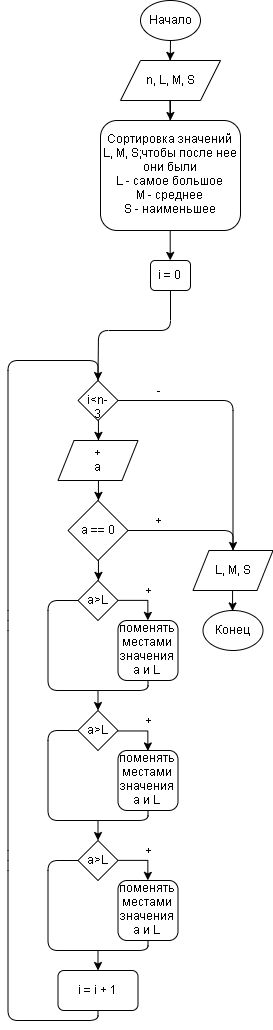

The diagram above was exported from draw.io. Its source (the exported page's mxGraphModel, read from the mxfile embedded in the PNG):
<mxGraphModel dx="1205" dy="666" grid="1" gridSize="10" guides="1" tooltips="1" connect="1" arrows="1" fold="1" page="1" pageScale="1" pageWidth="2000" pageHeight="3000" math="0" shadow="0">
  <root>
    <mxCell id="0" />
    <mxCell id="1" parent="0" />
    <mxCell id="ighuYlIpOkjBIZ17v1Wk-6" style="edgeStyle=orthogonalEdgeStyle;rounded=0;orthogonalLoop=1;jettySize=auto;html=1;entryX=0.5;entryY=0;entryDx=0;entryDy=0;" parent="1" source="ighuYlIpOkjBIZ17v1Wk-1" target="ighuYlIpOkjBIZ17v1Wk-2" edge="1">
      <mxGeometry relative="1" as="geometry" />
    </mxCell>
    <mxCell id="ighuYlIpOkjBIZ17v1Wk-1" value="Начало" style="ellipse;whiteSpace=wrap;html=1;" parent="1" vertex="1">
      <mxGeometry x="410" y="180" width="60" height="40" as="geometry" />
    </mxCell>
    <mxCell id="ighuYlIpOkjBIZ17v1Wk-7" style="edgeStyle=orthogonalEdgeStyle;rounded=0;orthogonalLoop=1;jettySize=auto;html=1;entryX=0.5;entryY=0;entryDx=0;entryDy=0;" parent="1" source="ighuYlIpOkjBIZ17v1Wk-2" edge="1">
      <mxGeometry relative="1" as="geometry">
        <mxPoint x="440" y="300" as="targetPoint" />
      </mxGeometry>
    </mxCell>
    <mxCell id="ighuYlIpOkjBIZ17v1Wk-2" value="n, L, M, S" style="shape=parallelogram;perimeter=parallelogramPerimeter;whiteSpace=wrap;html=1;" parent="1" vertex="1">
      <mxGeometry x="390" y="240" width="100" height="40" as="geometry" />
    </mxCell>
    <mxCell id="ighuYlIpOkjBIZ17v1Wk-9" style="edgeStyle=orthogonalEdgeStyle;rounded=0;orthogonalLoop=1;jettySize=auto;html=1;entryX=0.5;entryY=0;entryDx=0;entryDy=0;" parent="1" source="ighuYlIpOkjBIZ17v1Wk-4" target="ighuYlIpOkjBIZ17v1Wk-5" edge="1">
      <mxGeometry relative="1" as="geometry" />
    </mxCell>
    <mxCell id="ighuYlIpOkjBIZ17v1Wk-4" value="i&amp;lt;n-3" style="rhombus;whiteSpace=wrap;html=1;" parent="1" vertex="1">
      <mxGeometry x="347.5" y="560" width="40" height="40" as="geometry" />
    </mxCell>
    <mxCell id="ighuYlIpOkjBIZ17v1Wk-11" style="edgeStyle=orthogonalEdgeStyle;rounded=0;orthogonalLoop=1;jettySize=auto;html=1;entryX=0.5;entryY=0;entryDx=0;entryDy=0;" parent="1" source="ighuYlIpOkjBIZ17v1Wk-5" target="ighuYlIpOkjBIZ17v1Wk-10" edge="1">
      <mxGeometry relative="1" as="geometry" />
    </mxCell>
    <mxCell id="ighuYlIpOkjBIZ17v1Wk-5" value="+&lt;br&gt;a" style="shape=parallelogram;perimeter=parallelogramPerimeter;whiteSpace=wrap;html=1;" parent="1" vertex="1">
      <mxGeometry x="327.5" y="620" width="80" height="40" as="geometry" />
    </mxCell>
    <mxCell id="sUebI3K63BWxwq0lDc0v-10" style="edgeStyle=orthogonalEdgeStyle;rounded=0;orthogonalLoop=1;jettySize=auto;html=1;entryX=0.5;entryY=0;entryDx=0;entryDy=0;" parent="1" source="ighuYlIpOkjBIZ17v1Wk-10" target="sUebI3K63BWxwq0lDc0v-9" edge="1">
      <mxGeometry relative="1" as="geometry" />
    </mxCell>
    <mxCell id="ighuYlIpOkjBIZ17v1Wk-10" value="a == 0" style="rhombus;whiteSpace=wrap;html=1;" parent="1" vertex="1">
      <mxGeometry x="337.5" y="680" width="60" height="60" as="geometry" />
    </mxCell>
    <mxCell id="ighuYlIpOkjBIZ17v1Wk-26" value="i = i + 1" style="rounded=1;whiteSpace=wrap;html=1;" parent="1" vertex="1">
      <mxGeometry x="327.5" y="1150" width="80" height="40" as="geometry" />
    </mxCell>
    <mxCell id="ighuYlIpOkjBIZ17v1Wk-29" value="" style="endArrow=classic;html=1;exitX=0.5;exitY=1;exitDx=0;exitDy=0;entryX=0.5;entryY=0;entryDx=0;entryDy=0;" parent="1" source="ighuYlIpOkjBIZ17v1Wk-26" target="ighuYlIpOkjBIZ17v1Wk-4" edge="1">
      <mxGeometry width="50" height="50" relative="1" as="geometry">
        <mxPoint x="267.5" y="1310" as="sourcePoint" />
        <mxPoint x="367.5" y="760" as="targetPoint" />
        <Array as="points">
          <mxPoint x="367.5" y="1200" />
          <mxPoint x="277.5" y="1200" />
          <mxPoint x="277.5" y="1040" />
          <mxPoint x="277.5" y="800" />
          <mxPoint x="277.5" y="540" />
          <mxPoint x="367.5" y="540" />
        </Array>
      </mxGeometry>
    </mxCell>
    <mxCell id="ighuYlIpOkjBIZ17v1Wk-34" style="edgeStyle=orthogonalEdgeStyle;rounded=0;orthogonalLoop=1;jettySize=auto;html=1;entryX=0.5;entryY=0;entryDx=0;entryDy=0;" parent="1" source="ighuYlIpOkjBIZ17v1Wk-31" target="ighuYlIpOkjBIZ17v1Wk-33" edge="1">
      <mxGeometry relative="1" as="geometry" />
    </mxCell>
    <mxCell id="ighuYlIpOkjBIZ17v1Wk-31" value="L, M, S" style="shape=parallelogram;perimeter=parallelogramPerimeter;whiteSpace=wrap;html=1;" parent="1" vertex="1">
      <mxGeometry x="462.5" y="730" width="80" height="40" as="geometry" />
    </mxCell>
    <mxCell id="ighuYlIpOkjBIZ17v1Wk-33" value="Конец" style="ellipse;whiteSpace=wrap;html=1;" parent="1" vertex="1">
      <mxGeometry x="472.5" y="790" width="60" height="40" as="geometry" />
    </mxCell>
    <mxCell id="BuDbGVm3OW9OlowVtvKY-4" style="edgeStyle=orthogonalEdgeStyle;rounded=0;orthogonalLoop=1;jettySize=auto;html=1;entryX=0.5;entryY=0;entryDx=0;entryDy=0;" edge="1" parent="1" source="sUebI3K63BWxwq0lDc0v-2" target="BuDbGVm3OW9OlowVtvKY-3">
      <mxGeometry relative="1" as="geometry" />
    </mxCell>
    <mxCell id="sUebI3K63BWxwq0lDc0v-2" value="Сортировка значений L, M, S;чтобы после нее они были&lt;br&gt;L - самое большое&lt;br&gt;M - среднее&lt;br&gt;S - наименьшее" style="rounded=1;whiteSpace=wrap;html=1;" parent="1" vertex="1">
      <mxGeometry x="370" y="300" width="140" height="110" as="geometry" />
    </mxCell>
    <mxCell id="sUebI3K63BWxwq0lDc0v-5" value="" style="endArrow=classic;html=1;exitX=1;exitY=0.5;exitDx=0;exitDy=0;entryX=0.5;entryY=0;entryDx=0;entryDy=0;" parent="1" source="ighuYlIpOkjBIZ17v1Wk-10" target="ighuYlIpOkjBIZ17v1Wk-31" edge="1">
      <mxGeometry width="50" height="50" relative="1" as="geometry">
        <mxPoint x="437.5" y="830" as="sourcePoint" />
        <mxPoint x="487.5" y="780" as="targetPoint" />
        <Array as="points">
          <mxPoint x="502.5" y="710" />
        </Array>
      </mxGeometry>
    </mxCell>
    <mxCell id="sUebI3K63BWxwq0lDc0v-6" value="+" style="text;html=1;strokeColor=none;fillColor=none;align=center;verticalAlign=middle;whiteSpace=wrap;rounded=0;" parent="1" vertex="1">
      <mxGeometry x="407.5" y="690" width="40" height="20" as="geometry" />
    </mxCell>
    <mxCell id="sUebI3K63BWxwq0lDc0v-7" value="" style="endArrow=none;html=1;entryX=1;entryY=0.5;entryDx=0;entryDy=0;exitX=0.5;exitY=0;exitDx=0;exitDy=0;" parent="1" source="ighuYlIpOkjBIZ17v1Wk-31" target="ighuYlIpOkjBIZ17v1Wk-4" edge="1">
      <mxGeometry width="50" height="50" relative="1" as="geometry">
        <mxPoint x="267.5" y="1190" as="sourcePoint" />
        <mxPoint x="317.5" y="1140" as="targetPoint" />
        <Array as="points">
          <mxPoint x="502.5" y="580" />
        </Array>
      </mxGeometry>
    </mxCell>
    <mxCell id="sUebI3K63BWxwq0lDc0v-8" value="-" style="text;html=1;strokeColor=none;fillColor=none;align=center;verticalAlign=middle;whiteSpace=wrap;rounded=0;" parent="1" vertex="1">
      <mxGeometry x="407.5" y="560" width="40" height="20" as="geometry" />
    </mxCell>
    <mxCell id="sUebI3K63BWxwq0lDc0v-12" style="edgeStyle=orthogonalEdgeStyle;rounded=0;orthogonalLoop=1;jettySize=auto;html=1;entryX=0.5;entryY=0;entryDx=0;entryDy=0;" parent="1" source="sUebI3K63BWxwq0lDc0v-9" target="sUebI3K63BWxwq0lDc0v-11" edge="1">
      <mxGeometry relative="1" as="geometry">
        <Array as="points">
          <mxPoint x="417.5" y="780" />
        </Array>
      </mxGeometry>
    </mxCell>
    <mxCell id="sUebI3K63BWxwq0lDc0v-9" value="a&amp;gt;L" style="rhombus;whiteSpace=wrap;html=1;" parent="1" vertex="1">
      <mxGeometry x="347.5" y="760" width="40" height="40" as="geometry" />
    </mxCell>
    <mxCell id="sUebI3K63BWxwq0lDc0v-11" value="поменять местами значения a и L" style="rounded=1;whiteSpace=wrap;html=1;" parent="1" vertex="1">
      <mxGeometry x="387.5" y="800" width="60" height="60" as="geometry" />
    </mxCell>
    <mxCell id="sUebI3K63BWxwq0lDc0v-13" value="" style="endArrow=none;html=1;entryX=0;entryY=0.5;entryDx=0;entryDy=0;exitX=0.5;exitY=1;exitDx=0;exitDy=0;" parent="1" source="sUebI3K63BWxwq0lDc0v-11" target="sUebI3K63BWxwq0lDc0v-9" edge="1">
      <mxGeometry width="50" height="50" relative="1" as="geometry">
        <mxPoint x="287.5" y="880" as="sourcePoint" />
        <mxPoint x="337.5" y="830" as="targetPoint" />
        <Array as="points">
          <mxPoint x="417.5" y="870" />
          <mxPoint x="317.5" y="870" />
          <mxPoint x="317.5" y="780" />
        </Array>
      </mxGeometry>
    </mxCell>
    <mxCell id="sUebI3K63BWxwq0lDc0v-14" style="edgeStyle=orthogonalEdgeStyle;rounded=0;orthogonalLoop=1;jettySize=auto;html=1;entryX=0.5;entryY=0;entryDx=0;entryDy=0;" parent="1" source="sUebI3K63BWxwq0lDc0v-15" target="sUebI3K63BWxwq0lDc0v-16" edge="1">
      <mxGeometry relative="1" as="geometry">
        <Array as="points">
          <mxPoint x="417.5" y="910" />
        </Array>
      </mxGeometry>
    </mxCell>
    <mxCell id="sUebI3K63BWxwq0lDc0v-15" value="a&amp;gt;L" style="rhombus;whiteSpace=wrap;html=1;" parent="1" vertex="1">
      <mxGeometry x="347.5" y="890" width="40" height="40" as="geometry" />
    </mxCell>
    <mxCell id="sUebI3K63BWxwq0lDc0v-16" value="поменять местами значения a и L" style="rounded=1;whiteSpace=wrap;html=1;" parent="1" vertex="1">
      <mxGeometry x="387.5" y="930" width="60" height="60" as="geometry" />
    </mxCell>
    <mxCell id="sUebI3K63BWxwq0lDc0v-17" value="" style="endArrow=none;html=1;entryX=0;entryY=0.5;entryDx=0;entryDy=0;exitX=0.5;exitY=1;exitDx=0;exitDy=0;" parent="1" source="sUebI3K63BWxwq0lDc0v-16" target="sUebI3K63BWxwq0lDc0v-15" edge="1">
      <mxGeometry width="50" height="50" relative="1" as="geometry">
        <mxPoint x="287.5" y="1010" as="sourcePoint" />
        <mxPoint x="337.5" y="960" as="targetPoint" />
        <Array as="points">
          <mxPoint x="417.5" y="1000" />
          <mxPoint x="317.5" y="1000" />
          <mxPoint x="317.5" y="910" />
        </Array>
      </mxGeometry>
    </mxCell>
    <mxCell id="sUebI3K63BWxwq0lDc0v-18" style="edgeStyle=orthogonalEdgeStyle;rounded=0;orthogonalLoop=1;jettySize=auto;html=1;entryX=0.5;entryY=0;entryDx=0;entryDy=0;" parent="1" source="sUebI3K63BWxwq0lDc0v-19" target="sUebI3K63BWxwq0lDc0v-20" edge="1">
      <mxGeometry relative="1" as="geometry">
        <Array as="points">
          <mxPoint x="417.5" y="1040" />
        </Array>
      </mxGeometry>
    </mxCell>
    <mxCell id="sUebI3K63BWxwq0lDc0v-19" value="a&amp;gt;L" style="rhombus;whiteSpace=wrap;html=1;" parent="1" vertex="1">
      <mxGeometry x="347.5" y="1020" width="40" height="40" as="geometry" />
    </mxCell>
    <mxCell id="sUebI3K63BWxwq0lDc0v-20" value="поменять местами значения a и L" style="rounded=1;whiteSpace=wrap;html=1;" parent="1" vertex="1">
      <mxGeometry x="387.5" y="1060" width="60" height="60" as="geometry" />
    </mxCell>
    <mxCell id="sUebI3K63BWxwq0lDc0v-21" value="" style="endArrow=none;html=1;entryX=0;entryY=0.5;entryDx=0;entryDy=0;exitX=0.5;exitY=1;exitDx=0;exitDy=0;" parent="1" source="sUebI3K63BWxwq0lDc0v-20" target="sUebI3K63BWxwq0lDc0v-19" edge="1">
      <mxGeometry width="50" height="50" relative="1" as="geometry">
        <mxPoint x="287.5" y="1140" as="sourcePoint" />
        <mxPoint x="337.5" y="1090" as="targetPoint" />
        <Array as="points">
          <mxPoint x="417.5" y="1130" />
          <mxPoint x="317.5" y="1130" />
          <mxPoint x="317.5" y="1040" />
        </Array>
      </mxGeometry>
    </mxCell>
    <mxCell id="sUebI3K63BWxwq0lDc0v-23" value="" style="endArrow=classic;html=1;entryX=0.5;entryY=0;entryDx=0;entryDy=0;" parent="1" target="sUebI3K63BWxwq0lDc0v-15" edge="1">
      <mxGeometry width="50" height="50" relative="1" as="geometry">
        <mxPoint x="367.5" y="870" as="sourcePoint" />
        <mxPoint x="477.5" y="870" as="targetPoint" />
      </mxGeometry>
    </mxCell>
    <mxCell id="sUebI3K63BWxwq0lDc0v-24" value="" style="endArrow=classic;html=1;entryX=0.5;entryY=0;entryDx=0;entryDy=0;" parent="1" target="sUebI3K63BWxwq0lDc0v-19" edge="1">
      <mxGeometry width="50" height="50" relative="1" as="geometry">
        <mxPoint x="367.5" y="1000" as="sourcePoint" />
        <mxPoint x="467.5" y="1000" as="targetPoint" />
      </mxGeometry>
    </mxCell>
    <mxCell id="sUebI3K63BWxwq0lDc0v-25" value="" style="endArrow=classic;html=1;" parent="1" edge="1">
      <mxGeometry width="50" height="50" relative="1" as="geometry">
        <mxPoint x="367.5" y="1130" as="sourcePoint" />
        <mxPoint x="367.5" y="1150" as="targetPoint" />
      </mxGeometry>
    </mxCell>
    <mxCell id="sUebI3K63BWxwq0lDc0v-26" value="+" style="text;html=1;strokeColor=none;fillColor=none;align=center;verticalAlign=middle;whiteSpace=wrap;rounded=0;" parent="1" vertex="1">
      <mxGeometry x="397.5" y="760" width="40" height="20" as="geometry" />
    </mxCell>
    <mxCell id="sUebI3K63BWxwq0lDc0v-27" value="+" style="text;html=1;strokeColor=none;fillColor=none;align=center;verticalAlign=middle;whiteSpace=wrap;rounded=0;" parent="1" vertex="1">
      <mxGeometry x="397.5" y="890" width="40" height="20" as="geometry" />
    </mxCell>
    <mxCell id="sUebI3K63BWxwq0lDc0v-28" value="+" style="text;html=1;strokeColor=none;fillColor=none;align=center;verticalAlign=middle;whiteSpace=wrap;rounded=0;" parent="1" vertex="1">
      <mxGeometry x="397.5" y="1020" width="40" height="20" as="geometry" />
    </mxCell>
    <mxCell id="BuDbGVm3OW9OlowVtvKY-3" value="i = 0" style="rounded=1;whiteSpace=wrap;html=1;" vertex="1" parent="1">
      <mxGeometry x="420" y="440" width="40" height="30" as="geometry" />
    </mxCell>
    <mxCell id="BuDbGVm3OW9OlowVtvKY-5" value="" style="endArrow=none;html=1;entryX=0.5;entryY=1;entryDx=0;entryDy=0;exitX=0.5;exitY=0;exitDx=0;exitDy=0;" edge="1" parent="1" source="ighuYlIpOkjBIZ17v1Wk-4" target="BuDbGVm3OW9OlowVtvKY-3">
      <mxGeometry width="50" height="50" relative="1" as="geometry">
        <mxPoint x="360" y="530" as="sourcePoint" />
        <mxPoint x="410" y="480" as="targetPoint" />
        <Array as="points">
          <mxPoint x="368" y="510" />
          <mxPoint x="440" y="510" />
        </Array>
      </mxGeometry>
    </mxCell>
  </root>
</mxGraphModel>